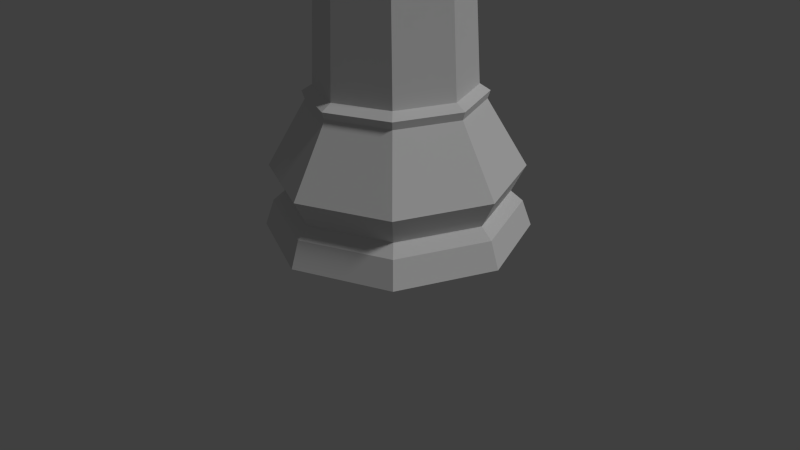 # Source: RookLP.blend  (saved by Blender 2.76.0; exported with 4.5.12 LTS)
import bpy
from mathutils import Matrix  # noqa: F401  (used for matrix-valued properties, if any)

bpy.ops.wm.read_factory_settings(use_empty=True)
scene = bpy.context.scene
scene.name = 'Scene'

# ---- collections
col_collection_1 = bpy.data.collections.new('Collection 1'); scene.collection.children.link(col_collection_1)

# ---- world
world_world = bpy.data.worlds.new('World'); scene.world = world_world
world_world.color = (0.05088, 0.05088, 0.05088)
world_world.use_sun_shadow = False
world_world.sun_shadow_jitter_overblur = 0.0
world_world.cycles.sampling_method = 'MANUAL'
world_world.cycles.sample_map_resolution = 256

# ---- cameras
cam_camera = bpy.data.cameras.new('Camera')
cam_camera.clip_end = 100.0
cam_camera.lens = 35.0
cam_camera.sensor_width = 32.0
cam_camera.sensor_height = 18.0
cam_camera.ortho_scale = 7.314
cam_camera.dof.focus_distance = 0.0
cam_camera.dof.aperture_fstop = 128.0

# ---- lights
light_lamp = bpy.data.lights.new('Lamp', 'SUN')
light_lamp.transmission_factor = 0.0
light_lamp.cutoff_distance = 30.0
light_lamp.angle = 0.1993
light_lamp.energy = 1.0
light_lamp.shadow_buffer_clip_start = 1.001
light_lamp.shadow_soft_size = 0.1
light_lamp.shadow_cascade_max_distance = 1000.0
light_lamp.cycles.use_multiple_importance_sampling = False

# ---- meshes
me_cylinder = bpy.data.meshes.new('Cylinder')
me_cylinder.from_pydata([(0.0, 1.5, 0.0), (1.061, 1.061, 0.0), (1.5, 1.132e-07, 0.0), (1.061, -1.061, 0.0), (-4.888e-07, -1.5, 0.0), (-1.061, -1.061, 0.0), (-1.5, 1.448e-06, 0.0), (-1.061, 1.061, 0.0), (0.00532, 0.9694, 1.486), (0.6908, 0.6855, 1.486), (0.9747, 2.053e-07, 1.486), (0.6908, -0.6855, 1.486), (0.00532, -0.9694, 1.486), (-0.6801, -0.6855, 1.486), (-0.9641, 1.068e-06, 1.486), (-0.6801, 0.6855, 1.486), (-0.4535, 6.717e-08, 0.2444), (1.217e-08, 1.395, 0.2988), (0.9865, 0.9865, 0.2988), (1.395, 1.395e-07, 0.2988), (0.9865, -0.9865, 0.2988), (-4.423e-07, -1.395, 0.2988), (-0.9865, -0.9865, 0.2988), (-1.395, 1.381e-06, 0.2988), (-0.9865, 0.9865, 0.2988), (-6.036e-06, 1.417, 0.7235), (1.002, 1.002, 0.7235), (1.417, -5.901e-06, 0.7235), (1.002, -1.002, 0.7235), (-6.498e-06, -1.417, 0.7235), (-1.002, -1.002, 0.7235), (-1.417, -4.641e-06, 0.7235), (-1.002, 1.002, 0.7235), (2.701e-08, 1.259, 0.4174), (0.8905, 0.8905, 0.4174), (1.259, 1.737e-07, 0.4174), (0.8905, -0.8905, 0.4174), (-3.837e-07, -1.259, 0.4174), (-0.8906, -0.8905, 0.4174), (-1.259, 1.295e-06, 0.4174), (-0.8905, 0.8906, 0.4174), (0.7115, -0.7061, 1.576), (0.6286, -0.6233, 1.648), (1.004, 1.985e-07, 1.576), (0.8868, 2.275e-07, 1.648), (0.7115, 0.7061, 1.576), (0.6286, 0.6233, 1.648), (0.00532, 0.8815, 1.648), (0.00532, 0.9986, 1.576), (0.00532, -0.8815, 1.648), (0.00532, -0.9986, 1.576), (-0.618, -0.6233, 1.648), (-0.7008, -0.7061, 1.576), (-0.8761, 1.012e-06, 1.648), (-0.9933, 1.087e-06, 1.576), (-0.618, 0.6233, 1.648), (-0.7008, 0.7061, 1.576), (0.701, -0.6957, 3.889), (0.9892, 2.072e-07, 3.889), (0.701, 0.6957, 3.889), (0.00532, 0.9838, 3.889), (0.00532, -0.9838, 3.889), (-0.6904, -0.6957, 3.889), (-0.9785, 1.083e-06, 3.889), (-0.6904, 0.6957, 3.889), (0.5503, -0.545, 3.659), (0.00532, -0.7707, 3.659), (0.00532, 0.7707, 3.659), (0.5503, 0.545, 3.659), (-0.5396, -0.545, 3.659), (0.776, 2.495e-07, 3.659), (-0.7654, 9.355e-07, 3.659), (-0.5396, 0.545, 3.659), (0.6223, -0.617, 3.723), (0.5981, -0.5928, 3.768), (0.00532, 0.8725, 3.723), (0.00532, 0.8384, 3.768), (-0.8672, 1.006e-06, 3.723), (-0.8331, 9.866e-07, 3.768), (0.00532, -0.8384, 3.768), (0.00532, -0.8725, 3.723), (0.5981, 0.5928, 3.768), (0.6223, 0.617, 3.723), (-0.5875, -0.5928, 3.768), (-0.6117, -0.617, 3.723), (0.8437, 2.404e-07, 3.768), (0.8779, 2.293e-07, 3.723), (-0.5875, 0.5928, 3.768), (-0.6117, 0.617, 3.723), (0.5097, -0.5043, 4.279), (0.7186, 1.854e-07, 4.279), (0.5097, 0.5043, 4.279), (0.00532, 0.7133, 4.279), (0.00532, -0.7133, 4.279), (-0.499, -0.5043, 4.279), (-0.7079, 8.211e-07, 4.279), (-0.499, 0.5043, 4.279), (-0.6904, 0.6957, 4.279), (0.00532, 0.9838, 4.279), (0.701, -0.6957, 4.279), (0.00532, -0.9838, 4.279), (0.9892, 2.072e-07, 4.279), (0.701, 0.6957, 4.279), (-0.9785, 1.083e-06, 4.279), (-0.6904, -0.6957, 4.279), (-0.499, 0.5043, 3.889), (0.00532, 0.7133, 3.889), (0.5097, -0.5043, 3.889), (0.00532, -0.7133, 3.889), (0.7186, 1.854e-07, 3.889), (0.5097, 0.5043, 3.889), (-0.7079, 8.211e-07, 3.889), (-0.499, -0.5043, 3.889), (0.4691, -0.7917, 3.889), (0.2372, -0.8878, 3.889), (0.4691, -0.7917, 4.279), (0.2372, -0.8878, 4.279), (0.3415, -0.574, 4.279), (0.1734, -0.6436, 4.279), (0.3415, -0.574, 3.889), (0.1734, -0.6436, 3.889), (-0.4585, 0.7917, 3.889), (-0.2266, 0.8878, 3.889), (-0.4585, 0.7917, 4.279), (-0.2266, 0.8878, 4.279), (-0.3309, 0.574, 4.279), (-0.1628, 0.6436, 4.279), (-0.3309, 0.574, 3.889), (-0.1628, 0.6436, 3.889), (0.7971, 0.4638, 3.889), (0.8931, 0.2319, 3.889), (0.7971, 0.4638, 4.279), (0.8931, 0.2319, 4.279), (0.5793, 0.3362, 4.279), (0.6489, 0.1681, 4.279), (0.5793, 0.3362, 3.889), (0.6489, 0.1681, 3.889), (-0.7864, -0.4638, 3.889), (-0.8825, -0.2319, 3.889), (-0.7864, -0.4638, 4.279), (-0.8825, -0.2319, 4.279), (-0.5687, -0.3362, 4.279), (-0.6383, -0.1681, 4.279), (-0.5687, -0.3362, 3.889), (-0.6383, -0.1681, 3.889)], [], [(4, 21, 22, 5), (38, 30, 31, 39), (6, 23, 24, 7), (11, 41, 50, 12), (12, 50, 52, 13), (13, 52, 54, 14), (35, 27, 28, 36), (40, 32, 25, 33), (33, 25, 26, 34), (34, 26, 27, 35), (3, 20, 21, 4), (7, 24, 17, 0), (5, 22, 23, 6), (9, 45, 43, 10), (10, 43, 41, 11), (27, 10, 11, 28), (15, 56, 48, 8), (8, 48, 45, 9), (26, 9, 10, 27), (14, 54, 56, 15), (28, 11, 12, 29), (36, 28, 29, 37), (37, 29, 30, 38), (19, 35, 36, 20), (39, 31, 32, 40), (1, 18, 19, 2), (2, 19, 20, 3), (20, 36, 37, 21), (0, 17, 18, 1), (21, 37, 38, 22), (32, 15, 8, 25), (25, 8, 9, 26), (30, 13, 14, 31), (29, 12, 13, 30), (31, 14, 15, 32), (17, 33, 34, 18), (18, 34, 35, 19), (22, 38, 39, 23), (24, 40, 33, 17), (23, 39, 40, 24), (56, 55, 47, 48), (45, 46, 44, 43), (43, 44, 42, 41), (54, 53, 55, 56), (50, 49, 51, 52), (41, 42, 49, 50), (52, 51, 53, 54), (48, 47, 46, 45), (3, 4, 5, 6, 7, 0, 1, 2), (79, 74, 57, 113, 114, 61), (81, 76, 60, 59), (83, 79, 61, 62), (85, 81, 59, 129, 130, 58), (87, 78, 63, 64), (78, 83, 62, 137, 138, 63), (76, 87, 64, 121, 122, 60), (74, 85, 58, 57), (42, 44, 70, 65), (47, 55, 72, 67), (53, 51, 69, 71), (55, 53, 71, 72), (44, 46, 68, 70), (51, 49, 66, 69), (46, 47, 67, 68), (49, 42, 65, 66), (65, 70, 86, 73), (73, 86, 85, 74), (67, 72, 88, 75), (75, 88, 87, 76), (71, 69, 84, 77), (77, 84, 83, 78), (72, 71, 77, 88), (88, 77, 78, 87), (70, 68, 82, 86), (86, 82, 81, 85), (69, 66, 80, 84), (84, 80, 79, 83), (68, 67, 75, 82), (82, 75, 76, 81), (66, 65, 73, 80), (80, 73, 74, 79), (57, 58, 101, 99), (121, 64, 97, 123), (62, 61, 100, 104), (137, 62, 104, 139), (113, 57, 99, 115), (64, 63, 103, 97), (118, 93, 100, 116), (90, 89, 99, 101), (95, 96, 97, 103), (142, 95, 103, 140), (134, 90, 101, 132), (93, 94, 104, 100), (105, 111, 144, 143, 112, 108, 120, 119, 107, 109, 136, 135, 110, 106, 128, 127), (96, 95, 111, 105), (89, 90, 109, 107), (125, 96, 105, 127), (94, 93, 108, 112), (141, 94, 112, 143), (117, 89, 107, 119), (93, 118, 120, 108), (89, 117, 115, 99), (61, 114, 116, 100), (96, 125, 123, 97), (90, 134, 136, 109), (58, 130, 132, 101), (95, 142, 144, 111), (126, 124, 122, 128), (94, 141, 139, 104), (129, 131, 133, 135), (63, 138, 140, 103), (125, 127, 121, 123), (132, 130, 136, 134), (117, 119, 113, 115), (118, 116, 114, 120), (130, 129, 135, 136), (122, 121, 127, 128), (114, 113, 119, 120), (142, 140, 138, 144), (138, 137, 143, 144), (141, 143, 137, 139), (129, 59, 102, 131), (133, 91, 110, 135), (60, 122, 124, 98), (98, 124, 126, 92), (92, 126, 128, 106), (131, 102, 91, 133), (91, 92, 106, 110), (102, 98, 92, 91), (59, 60, 98, 102)])
me_cylinder.use_remesh_preserve_volume = False
me_cylinder.use_remesh_preserve_attributes = False
me_cylinder.use_mirror_vertex_groups = False
me_cylinder.update()

# ---- objects
ob_rook = bpy.data.objects.new('Rook', me_cylinder)
ob_lamp = bpy.data.objects.new('Lamp', light_lamp)
ob_camera = bpy.data.objects.new('Camera', cam_camera)

# ---- transforms, parenting, visibility, modifiers, constraints
ob_rook.location = (0.0, 0.0, 0.0)
ob_rook.rotation_euler = (0.0, -0.0, -1.571)
ob_rook.scale = (1.33, 1.33, 1.33)
ob_rook.lineart.crease_threshold = 0.0
ob_lamp.location = (4.15, 1.942, 6.617)
ob_lamp.rotation_euler = (0.6503, 0.05522, 1.866)
ob_lamp.scale = (1.33, 1.33, 1.33)
ob_lamp.lock_rotations_4d = False
ob_lamp.empty_display_type = 'ARROWS'
ob_lamp.color = (0.0, 0.0, 0.0, 0.0)
ob_lamp.lineart.crease_threshold = 0.0
ob_camera.location = (8.679, -8.05, 5.872)
ob_camera.rotation_euler = (1.109, 0.01082, 0.8149)
ob_camera.scale = (1.33, 1.33, 1.33)
ob_camera.lock_rotations_4d = False
ob_camera.empty_display_type = 'ARROWS'
ob_camera.color = (0.0, 0.0, 0.0, 0.0)
ob_camera.display_type = 'WIRE'
ob_camera.lineart.crease_threshold = 0.0

# ---- collection membership
col_collection_1.objects.link(ob_rook)
col_collection_1.objects.link(ob_lamp)
col_collection_1.objects.link(ob_camera)

# ---- scene / render settings (as saved in the file)
scene.camera = ob_camera
scene.frame_start = 1; scene.frame_end = 250; scene.frame_set(1)
scene.render.engine = 'BLENDER_EEVEE_NEXT'
scene.render.resolution_percentage = 50
scene.render.dither_intensity = 0.0
scene.cycles.use_denoising = False
scene.cycles.samples = 10
scene.cycles.sampling_pattern = 'TABULATED_SOBOL'
scene.cycles.light_sampling_threshold = 0.0
scene.cycles.use_adaptive_sampling = False
scene.cycles.use_light_tree = False
scene.cycles.blur_glossy = 0.0
scene.cycles.pixel_filter_type = 'GAUSSIAN'
scene.cycles.sample_clamp_indirect = 0.0
scene.view_settings.view_transform = 'Standard'
bpy.context.view_layer.update()
